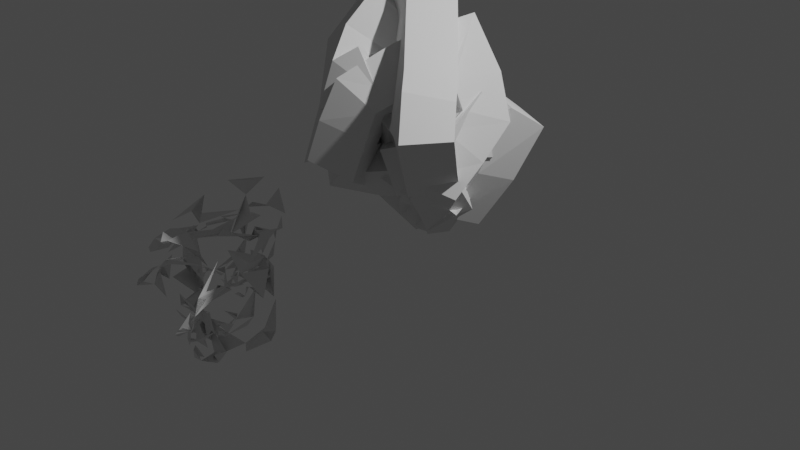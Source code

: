 # Source: stinkies.blend  (saved by Blender 2.82.7; exported with 4.5.12 LTS)
import bpy
from mathutils import Matrix  # noqa: F401  (used for matrix-valued properties, if any)

bpy.ops.wm.read_factory_settings(use_empty=True)
scene = bpy.context.scene
scene.name = 'Scene'

# ---- collections
col_collection = bpy.data.collections.new('Collection'); scene.collection.children.link(col_collection)

# ---- world
world_world = bpy.data.worlds.new('World'); scene.world = world_world
world_world.use_nodes = True; world_world.node_tree.nodes.clear()
_N = world_world.node_tree.nodes; _L = world_world.node_tree.links
n0 = _N.new('ShaderNodeOutputWorld'); n0.name = 'World Output'; n0.location = (300, 300)
n1 = _N.new('ShaderNodeBackground'); n1.name = 'Background'; n1.location = (10, 300)
n1.inputs[0].default_value = (0.05088, 0.05088, 0.05088, 1.0)
_L.new(n1.outputs[0], n0.inputs[0])
n0.is_active_output = True
world_world.color = (0.05088, 0.05088, 0.05088)
world_world.use_sun_shadow = False
world_world.sun_shadow_jitter_overblur = 0.0

# ---- cameras
cam_camera = bpy.data.cameras.new('Camera')
cam_camera.clip_end = 100.0
cam_camera.ortho_scale = 7.314

# ---- lights
light_light = bpy.data.lights.new('Light', 'POINT')
light_light.transmission_factor = 0.0
light_light.energy = 1000.0
light_light.shadow_soft_size = 0.1
light_light.shadow_maximum_resolution = 0.006
light_light.use_absolute_resolution = True

# ---- meshes
me_cube_002 = bpy.data.meshes.new('Cube.002')
me_cube_002.from_pydata([(0.0, 0.0, 0.6), (-0.07617, 0.5238, 1.465), (0.232, 0.09317, 0.6962), (0.2235, 0.1514, 0.7923), (-0.02539, 0.1746, 0.8885), (-0.2743, 0.1978, 0.9847), (-0.2828, 0.256, 1.081), (-0.05078, 0.3492, 1.177), (0.1812, 0.4424, 1.273), (0.1728, 0.5006, 1.369), (-0.09386, 0.5574, 1.484), (-0.3357, 0.8942, 1.617), (-0.161, 0.5834, 0.9006), (-0.1801, 0.7161, 1.152), (-0.1072, 0.764, 1.166), (-0.1996, 0.7607, 1.087), (-0.2036, 0.6886, 0.9221), (-0.2769, 0.6225, 0.7173), (-0.6377, 0.8325, 0.9074), (-0.1974, 0.1569, 0.528), (0.331, 0.3435, 0.7261), (0.4615, 0.3837, 0.8843), (0.4964, 0.3851, 1.101), (-0.05338, 0.2094, 0.5521), (-0.703, -0.02355, 0.3743), (-0.5403, -0.01677, 1.381), (-0.9695, 1.028, 1.274), (-1.27, 0.6375, 0.6281), (-0.9343, 0.1353, 0.8723), (-1.081, -0.04815, 0.5603), (-0.5445, 0.5731, 1.367), (-0.4948, 0.9029, 1.862), (-0.5489, 0.7025, 1.568), (-0.4233, 1.236, 0.4673), (-0.5177, 1.14, 0.981), (-0.453, 0.7093, 1.139), (-0.2525, 0.5065, 0.4652), (-0.5205, 1.275, 0.8539), (0.6361, 0.8748, 0.9674), (0.289, 0.5838, 0.1521), (-1.117, 0.6577, 0.1989), (-0.3175, -0.4611, 0.7604), (-0.1917, -0.3135, 1.327), (0.1928, 0.6051, 1.752), (0.5139, 0.5484, 1.098), (0.4386, 0.05018, 0.6237), (0.05234, 0.3728, 0.2684), (-0.2461, 0.6157, 0.003626), (0.359, 0.4154, 0.09958), (0.2087, 0.557, -0.06295), (0.3812, 0.1029, 0.5636), (-1.375, 0.543, 0.4981), (-0.1098, 0.6175, -0.04562), (0.7343, -0.4198, 1.232), (0.4547, -0.1012, 1.511), (-0.112, 0.4699, 2.017), (-0.5779, 0.7111, 2.247), (-0.5965, 0.007614, 1.679), (-0.3994, -0.3307, 1.39), (-0.1911, -0.1333, 1.534), (2.876, 1.119, 1.289), (2.799, 1.643, 2.155), (3.108, 1.212, 1.386), (3.099, 1.271, 1.482), (2.85, 1.294, 1.578), (2.601, 1.317, 1.674), (2.593, 1.375, 1.77), (2.825, 1.468, 1.866), (3.057, 1.562, 1.963), (3.048, 1.62, 2.059), (2.782, 1.677, 2.174), (2.54, 2.013, 2.306), (2.715, 1.703, 1.59), (2.695, 1.835, 1.842), (2.768, 1.883, 1.855), (2.676, 1.88, 1.776), (2.672, 1.808, 1.612), (2.599, 1.742, 1.407), (2.238, 1.952, 1.597), (2.678, 1.276, 1.218), (3.207, 1.463, 1.416), (3.337, 1.503, 1.574), (3.372, 1.504, 1.791), (2.822, 1.329, 1.242), (2.173, 1.096, 1.064), (2.335, 1.102, 2.07), (1.906, 2.147, 1.963), (1.605, 1.757, 1.318), (1.941, 1.255, 1.562), (1.794, 1.071, 1.25), (2.331, 1.692, 2.057), (2.381, 2.022, 2.552), (2.327, 1.822, 2.258), (2.452, 2.355, 1.157), (2.358, 2.259, 1.67), (2.423, 1.828, 1.828), (2.623, 1.626, 1.155), (2.355, 2.394, 1.543), (3.512, 1.994, 1.657), (3.165, 1.703, 0.8416), (1.759, 1.777, 0.8884), (2.558, 0.6581, 1.45), (2.684, 0.8057, 2.016), (3.068, 1.724, 2.442), (3.389, 1.668, 1.787), (3.314, 1.169, 1.313), (2.928, 1.492, 0.9579), (2.629, 1.735, 0.6931), (3.235, 1.535, 0.789), (3.084, 1.676, 0.6265), (3.257, 1.222, 1.253), (1.501, 1.662, 1.188), (2.766, 1.737, 0.6438), (3.61, 0.6994, 1.922), (3.33, 1.018, 2.201), (2.764, 1.589, 2.706), (2.298, 1.83, 2.937), (2.279, 1.127, 2.368), (2.476, 0.7885, 2.079), (2.684, 0.9859, 2.223), (-0.06972, 2.15, 2.346), (-0.1459, 2.673, 3.212), (0.1623, 2.243, 2.443), (0.1538, 2.301, 2.539), (-0.09511, 2.324, 2.635), (-0.344, 2.348, 2.731), (-0.3525, 2.406, 2.827), (-0.1205, 2.499, 2.923), (0.1115, 2.592, 3.02), (0.103, 2.65, 3.116), (-0.1636, 2.707, 3.231), (-0.4055, 3.044, 3.363), (-0.2307, 2.733, 2.647), (-0.2499, 2.866, 2.899), (-0.177, 2.914, 2.912), (-0.2693, 2.91, 2.833), (-0.2733, 2.838, 2.669), (-0.3467, 2.772, 2.464), (-0.7074, 2.982, 2.654), (-0.2672, 2.307, 2.274), (0.2613, 2.493, 2.472), (0.3918, 2.533, 2.631), (0.4267, 2.535, 2.848), (-0.1231, 2.359, 2.299), (-0.7727, 2.126, 2.121), (-0.61, 2.133, 3.127), (-1.039, 3.177, 3.02), (-1.34, 2.787, 2.375), (-1.004, 2.285, 2.619), (-1.151, 2.102, 2.307), (-0.6142, 2.723, 3.114), (-0.5645, 3.053, 3.609), (-0.6186, 2.852, 3.315), (-0.4931, 3.385, 2.214), (-0.5874, 3.289, 2.727), (-0.5227, 2.859, 2.885), (-0.3223, 2.656, 2.212), (-0.5902, 3.425, 2.6), (0.5664, 3.025, 2.714), (0.2193, 2.734, 1.898), (-1.186, 2.807, 1.945), (-0.3872, 1.689, 2.507), (-0.2614, 1.836, 3.073), (0.1231, 2.755, 3.499), (0.4442, 2.698, 2.844), (0.3689, 2.2, 2.37), (-0.01738, 2.523, 2.015), (-0.3158, 2.765, 1.75), (0.2893, 2.565, 1.846), (0.1389, 2.707, 1.683), (0.3114, 2.253, 2.31), (-1.445, 2.693, 2.244), (-0.1796, 2.767, 1.701), (0.6646, 1.73, 2.979), (0.3849, 2.048, 3.258), (-0.1817, 2.62, 3.763), (-0.6476, 2.861, 3.994), (-0.6662, 2.157, 3.425), (-0.4692, 1.819, 3.136), (-0.2608, 2.016, 3.28), (-1.988, -1.262, 2.478), (-2.064, -0.7387, 3.344), (-1.756, -1.169, 2.574), (-1.764, -1.111, 2.67), (-2.013, -1.088, 2.767), (-2.262, -1.065, 2.863), (-2.27, -1.006, 2.959), (-2.038, -0.9133, 3.055), (-1.806, -0.8201, 3.151), (-1.815, -0.7619, 3.247), (-2.082, -0.7051, 3.362), (-2.323, -0.3682, 3.495), (-2.149, -0.6791, 2.779), (-2.168, -0.5464, 3.031), (-2.095, -0.4985, 3.044), (-2.187, -0.5018, 2.965), (-2.191, -0.5739, 2.8), (-2.265, -0.6399, 2.595), (-2.625, -0.43, 2.786), (-2.185, -1.106, 2.406), (-1.657, -0.919, 2.604), (-1.526, -0.8788, 2.762), (-1.491, -0.8774, 2.979), (-2.041, -1.053, 2.43), (-2.691, -1.286, 2.252), (-2.528, -1.279, 3.259), (-2.957, -0.2348, 3.152), (-3.258, -0.625, 2.506), (-2.922, -1.127, 2.75), (-3.069, -1.311, 2.438), (-2.532, -0.6893, 3.245), (-2.482, -0.3596, 3.741), (-2.537, -0.56, 3.446), (-2.411, -0.02692, 2.345), (-2.505, -0.1227, 2.859), (-2.441, -0.5532, 3.017), (-2.24, -0.756, 2.343), (-2.508, 0.01272, 2.732), (-1.352, -0.3877, 2.846), (-1.699, -0.6787, 2.03), (-3.104, -0.6048, 2.077), (-2.305, -1.724, 2.639), (-2.179, -1.576, 3.205), (-1.795, -0.6574, 3.63), (-1.474, -0.7141, 2.976), (-1.549, -1.212, 2.502), (-1.935, -0.8897, 2.147), (-2.234, -0.6468, 1.882), (-1.629, -0.8471, 1.978), (-1.779, -0.7054, 1.815), (-1.606, -1.16, 2.442), (-3.363, -0.7194, 2.376), (-2.098, -0.645, 1.832), (-1.253, -1.682, 3.11), (-1.533, -1.364, 3.389), (-2.1, -0.7926, 3.895), (-2.566, -0.5514, 4.125), (-2.584, -1.255, 3.557), (-2.387, -1.593, 3.268), (-2.179, -1.396, 3.412), (-2.185, -1.331, -1.558), (-1.888, -0.7051, -0.8167), (-1.923, -1.275, -1.556), (-1.89, -1.206, -1.473), (-2.086, -1.122, -1.311), (-2.282, -1.039, -1.148), (-2.249, -0.9691, -1.066), (-1.987, -0.9137, -1.064), (-1.725, -0.8582, -1.062), (-1.692, -0.7887, -0.9792), (-1.893, -0.6667, -0.7997), (-2.022, -0.2752, -0.6605), (-2.146, -0.696, -1.329), (-2.06, -0.5337, -1.111), (-1.98, -0.5001, -1.129), (-2.093, -0.4941, -1.174), (-2.163, -0.5826, -1.315), (-2.31, -0.656, -1.472), (-2.55, -0.3574, -1.22), (-2.369, -1.147, -1.592), (-1.783, -1.048, -1.602), (-1.603, -1.017, -1.501), (-1.498, -0.997, -1.309), (-2.219, -1.122, -1.623), (-2.918, -1.239, -1.548), (-2.429, -1.148, -0.6584), (-2.707, -0.05856, -0.8095), (-3.261, -0.4531, -1.252), (-2.943, -0.9804, -1.039), (-3.212, -1.166, -1.254), (-2.349, -0.5748, -0.7732), (-2.087, -0.2063, -0.3831), (-2.266, -0.4247, -0.6064), (-2.437, -0.05952, -1.768), (-2.367, -0.074, -1.242), (-2.319, -0.4873, -1.039), (-2.389, -0.8032, -1.695), (-2.392, 0.04352, -1.384), (-1.339, -0.5642, -1.563), (-1.978, -0.8728, -2.168), (-3.259, -0.5143, -1.704), (-2.497, -1.697, -1.229), (-2.168, -1.513, -0.7643), (-1.529, -0.6464, -0.6456), (-1.458, -0.8421, -1.347), (-1.762, -1.367, -1.679), (-2.191, -1.017, -1.949), (-2.521, -0.7521, -2.148), (-1.956, -1.057, -2.209), (-2.129, -0.9078, -2.34), (-1.828, -1.311, -1.727), (-3.416, -0.5392, -1.325), (-2.41, -0.7833, -2.236), (-1.354, -1.812, -1.119), (-1.473, -1.414, -0.8277), (-1.745, -0.6861, -0.2809), (-2.064, -0.3315, 0.03582), (-2.378, -1.078, -0.3666), (-2.343, -1.48, -0.6381), (-2.071, -1.313, -0.6021), (-2.277, -1.339, -1.496), (-1.658, -0.7035, -1.005), (-2.025, -1.337, -1.584), (-1.956, -1.266, -1.53), (-2.071, -1.127, -1.332), (-2.186, -0.9876, -1.135), (-2.117, -0.917, -1.08), (-1.864, -0.9152, -1.168), (-1.611, -0.9135, -1.257), (-1.543, -0.8429, -1.202), (-1.651, -0.6631, -0.9938), (-1.666, -0.24, -0.8923), (-2.069, -0.7025, -1.406), (-1.891, -0.5365, -1.257), (-1.818, -0.5219, -1.304), (-1.937, -0.4987, -1.313), (-2.062, -0.5872, -1.407), (-2.262, -0.6476, -1.496), (-2.356, -0.2797, -1.239), (-2.432, -1.127, -1.504), (-1.875, -1.149, -1.711), (-1.669, -1.143, -1.678), (-1.504, -1.123, -1.534), (-2.299, -1.136, -1.583), (-2.942, -1.102, -1.278), (-2.176, -1.007, -0.6121), (-2.319, 0.09023, -0.8591), (-3.043, -0.2342, -1.033), (-2.756, -0.786, -0.8395), (-3.105, -0.9376, -0.9247), (-2.052, -0.4794, -0.8447), (-1.623, -0.1278, -0.6251), (-1.897, -0.3305, -0.7406), (-2.389, -0.07636, -1.838), (-2.151, -0.04307, -1.365), (-2.101, -0.4311, -1.117), (-2.433, -0.8009, -1.654), (-2.203, 0.05968, -1.511), (-1.376, -0.7632, -1.896), (-2.219, -1.006, -2.211), (-3.201, -0.3469, -1.446), (-2.513, -1.595, -1.029), (-2.023, -1.427, -0.7276), (-1.258, -0.6981, -0.9651), (-1.456, -0.9844, -1.608), (-1.93, -1.473, -1.734), (-2.366, -1.078, -1.916), (-2.699, -0.7775, -2.046), (-2.24, -1.194, -2.224), (-2.422, -1.03, -2.319), (-1.998, -1.411, -1.768), (-3.225, -0.2954, -1.038), (-2.631, -0.8402, -2.157), (-1.43, -1.923, -1.257), (-1.383, -1.477, -1.018), (-1.343, -0.6512, -0.5507), (-1.481, -0.2052, -0.2183), (-2.02, -0.9159, -0.3672), (-2.139, -1.346, -0.5615), (-1.849, -1.234, -0.6408)], [(0, 2), (2, 3), (3, 4), (4, 5), (5, 6), (6, 7), (7, 8), (8, 9), (9, 1), (1, 10), (10, 11), (11, 12), (12, 13), (13, 14), (14, 15), (15, 16), (16, 17), (17, 18), (18, 19), (19, 20), (20, 21), (21, 22), (22, 23), (23, 24), (24, 25), (25, 26), (26, 27), (27, 28), (28, 29), (29, 30), (30, 31), (31, 32), (32, 33), (33, 34), (34, 35), (35, 36), (36, 37), (37, 38), (38, 39), (39, 40), (40, 41), (41, 42), (42, 43), (43, 44), (44, 45), (45, 46), (46, 47), (47, 48), (48, 49), (49, 50), (50, 51), (51, 52), (52, 53), (53, 54), (54, 55), (55, 56), (56, 57), (57, 58), (58, 59), (60, 62), (62, 63), (63, 64), (64, 65), (65, 66), (66, 67), (67, 68), (68, 69), (69, 61), (61, 70), (70, 71), (71, 72), (72, 73), (73, 74), (74, 75), (75, 76), (76, 77), (77, 78), (78, 79), (79, 80), (80, 81), (81, 82), (82, 83), (83, 84), (84, 85), (85, 86), (86, 87), (87, 88), (88, 89), (89, 90), (90, 91), (91, 92), (92, 93), (93, 94), (94, 95), (95, 96), (96, 97), (97, 98), (98, 99), (99, 100), (100, 101), (101, 102), (102, 103), (103, 104), (104, 105), (105, 106), (106, 107), (107, 108), (108, 109), (109, 110), (110, 111), (111, 112), (112, 113), (113, 114), (114, 115), (115, 116), (116, 117), (117, 118), (118, 119), (120, 122), (122, 123), (123, 124), (124, 125), (125, 126), (126, 127), (127, 128), (128, 129), (129, 121), (121, 130), (130, 131), (131, 132), (132, 133), (133, 134), (134, 135), (135, 136), (136, 137), (137, 138), (138, 139), (139, 140), (140, 141), (141, 142), (142, 143), (143, 144), (144, 145), (145, 146), (146, 147), (147, 148), (148, 149), (149, 150), (150, 151), (151, 152), (152, 153), (153, 154), (154, 155), (155, 156), (156, 157), (157, 158), (158, 159), (159, 160), (160, 161), (161, 162), (162, 163), (163, 164), (164, 165), (165, 166), (166, 167), (167, 168), (168, 169), (169, 170), (170, 171), (171, 172), (172, 173), (173, 174), (174, 175), (175, 176), (176, 177), (177, 178), (178, 179), (180, 182), (182, 183), (183, 184), (184, 185), (185, 186), (186, 187), (187, 188), (188, 189), (189, 181), (181, 190), (190, 191), (191, 192), (192, 193), (193, 194), (194, 195), (195, 196), (196, 197), (197, 198), (198, 199), (199, 200), (200, 201), (201, 202), (202, 203), (203, 204), (204, 205), (205, 206), (206, 207), (207, 208), (208, 209), (209, 210), (210, 211), (211, 212), (212, 213), (213, 214), (214, 215), (215, 216), (216, 217), (217, 218), (218, 219), (219, 220), (220, 221), (221, 222), (222, 223), (223, 224), (224, 225), (225, 226), (226, 227), (227, 228), (228, 229), (229, 230), (230, 231), (231, 232), (232, 233), (233, 234), (234, 235), (235, 236), (236, 237), (237, 238), (238, 239)], [(292, 293, 353, 352), (266, 267, 327, 326), (240, 242, 302, 300), (293, 294, 354, 353), (267, 268, 328, 327), (242, 243, 303, 302), (294, 295, 355, 354), (268, 269, 329, 328), (243, 244, 304, 303), (295, 296, 356, 355), (269, 270, 330, 329), (244, 245, 305, 304), (296, 297, 357, 356), (270, 271, 331, 330), (245, 246, 306, 305), (297, 298, 358, 357), (271, 272, 332, 331), (246, 247, 307, 306), (298, 299, 359, 358), (272, 273, 333, 332), (247, 248, 308, 307), (273, 274, 334, 333), (248, 249, 309, 308), (274, 275, 335, 334), (249, 241, 301, 309), (275, 276, 336, 335), (241, 250, 310, 301), (276, 277, 337, 336), (250, 251, 311, 310), (277, 278, 338, 337), (251, 252, 312, 311), (278, 279, 339, 338), (252, 253, 313, 312), (279, 280, 340, 339), (253, 254, 314, 313), (280, 281, 341, 340), (254, 255, 315, 314), (281, 282, 342, 341), (255, 256, 316, 315), (282, 283, 343, 342), (256, 257, 317, 316), (283, 284, 344, 343), (257, 258, 318, 317), (284, 285, 345, 344), (258, 259, 319, 318), (285, 286, 346, 345), (259, 260, 320, 319), (286, 287, 347, 346), (260, 261, 321, 320), (287, 288, 348, 347), (261, 262, 322, 321), (288, 289, 349, 348), (262, 263, 323, 322), (289, 290, 350, 349), (263, 264, 324, 323), (290, 291, 351, 350), (264, 265, 325, 324), (291, 292, 352, 351), (265, 266, 326, 325)])
_uv = me_cube_002.uv_layers.new(name='UVMap')
_uv.uv.foreach_set('vector', [0.0, 0.0, 0.0, 0.0, 0.0, 0.0, 0.0, 0.0, 0.0, 0.0, 0.0, 0.0, 0.0, 0.0, 0.0, 0.0, 0.0, 0.0, 0.0, 0.0, 0.0, 0.0, 0.0, 0.0, 0.0, 0.0, 0.0, 0.0, 0.0, 0.0, 0.0, 0.0, 0.0, 0.0, 0.0, 0.0, 0.0, 0.0, 0.0, 0.0, 0.0, 0.0, 0.0, 0.0, 0.0, 0.0, 0.0, 0.0, 0.0, 0.0, 0.0, 0.0, 0.0, 0.0, 0.0, 0.0, 0.0, 0.0, 0.0, 0.0, 0.0, 0.0, 0.0, 0.0, 0.0, 0.0, 0.0, 0.0, 0.0, 0.0, 0.0, 0.0, 0.0, 0.0, 0.0, 0.0, 0.0, 0.0, 0.0, 0.0, 0.0, 0.0, 0.0, 0.0, 0.0, 0.0, 0.0, 0.0, 0.0, 0.0, 0.0, 0.0, 0.0, 0.0, 0.0, 0.0, 0.0, 0.0, 0.0, 0.0, 0.0, 0.0, 0.0, 0.0, 0.0, 0.0, 0.0, 0.0, 0.0, 0.0, 0.0, 0.0, 0.0, 0.0, 0.0, 0.0, 0.0, 0.0, 0.0, 0.0, 0.0, 0.0, 0.0, 0.0, 0.0, 0.0, 0.0, 0.0, 0.0, 0.0, 0.0, 0.0, 0.0, 0.0, 0.0, 0.0, 0.0, 0.0, 0.0, 0.0, 0.0, 0.0, 0.0, 0.0, 0.0, 0.0, 0.0, 0.0, 0.0, 0.0, 0.0, 0.0, 0.0, 0.0, 0.0, 0.0, 0.0, 0.0, 0.0, 0.0, 0.0, 0.0, 0.0, 0.0, 0.0, 0.0, 0.0, 0.0, 0.0, 0.0, 0.0, 0.0, 0.0, 0.0, 0.0, 0.0, 0.0, 0.0, 0.0, 0.0, 0.0, 0.0, 0.0, 0.0, 0.0, 0.0, 0.0, 0.0, 0.0, 0.0, 0.0, 0.0, 0.0, 0.0, 0.0, 0.0, 0.0, 0.0, 0.0, 0.0, 0.0, 0.0, 0.0, 0.0, 0.0, 0.0, 0.0, 0.0, 0.0, 0.0, 0.0, 0.0, 0.0, 0.0, 0.0, 0.0, 0.0, 0.0, 0.0, 0.0, 0.0, 0.0, 0.0, 0.0, 0.0, 0.0, 0.0, 0.0, 0.0, 0.0, 0.0, 0.0, 0.0, 0.0, 0.0, 0.0, 0.0, 0.0, 0.0, 0.0, 0.0, 0.0, 0.0, 0.0, 0.0, 0.0, 0.0, 0.0, 0.0, 0.0, 0.0, 0.0, 0.0, 0.0, 0.0, 0.0, 0.0, 0.0, 0.0, 0.0, 0.0, 0.0, 0.0, 0.0, 0.0, 0.0, 0.0, 0.0, 0.0, 0.0, 0.0, 0.0, 0.0, 0.0, 0.0, 0.0, 0.0, 0.0, 0.0, 0.0, 0.0, 0.0, 0.0, 0.0, 0.0, 0.0, 0.0, 0.0, 0.0, 0.0, 0.0, 0.0, 0.0, 0.0, 0.0, 0.0, 0.0, 0.0, 0.0, 0.0, 0.0, 0.0, 0.0, 0.0, 0.0, 0.0, 0.0, 0.0, 0.0, 0.0, 0.0, 0.0, 0.0, 0.0, 0.0, 0.0, 0.0, 0.0, 0.0, 0.0, 0.0, 0.0, 0.0, 0.0, 0.0, 0.0, 0.0, 0.0, 0.0, 0.0, 0.0, 0.0, 0.0, 0.0, 0.0, 0.0, 0.0, 0.0, 0.0, 0.0, 0.0, 0.0, 0.0, 0.0, 0.0, 0.0, 0.0, 0.0, 0.0, 0.0, 0.0, 0.0, 0.0, 0.0, 0.0, 0.0, 0.0, 0.0, 0.0, 0.0, 0.0, 0.0, 0.0, 0.0, 0.0, 0.0, 0.0, 0.0, 0.0, 0.0, 0.0, 0.0, 0.0, 0.0, 0.0, 0.0, 0.0, 0.0, 0.0, 0.0, 0.0, 0.0, 0.0, 0.0, 0.0, 0.0, 0.0, 0.0, 0.0, 0.0, 0.0, 0.0, 0.0, 0.0, 0.0, 0.0, 0.0, 0.0, 0.0, 0.0, 0.0, 0.0, 0.0, 0.0, 0.0, 0.0, 0.0, 0.0, 0.0, 0.0, 0.0, 0.0, 0.0, 0.0, 0.0, 0.0, 0.0, 0.0, 0.0, 0.0, 0.0, 0.0, 0.0, 0.0, 0.0, 0.0, 0.0, 0.0, 0.0, 0.0, 0.0, 0.0, 0.0, 0.0, 0.0, 0.0, 0.0, 0.0, 0.0, 0.0, 0.0, 0.0, 0.0, 0.0, 0.0, 0.0, 0.0, 0.0, 0.0, 0.0, 0.0, 0.0, 0.0, 0.0, 0.0, 0.0, 0.0, 0.0, 0.0, 0.0, 0.0, 0.0, 0.0, 0.0, 0.0, 0.0, 0.0, 0.0, 0.0, 0.0, 0.0, 0.0])
me_cube_002.use_remesh_fix_poles = True
me_cube_002.use_remesh_preserve_attributes = False
me_cube_002.use_mirror_vertex_groups = False
me_cube_002.update()

# ---- objects
ob_light = bpy.data.objects.new('Light', light_light)
ob_camera = bpy.data.objects.new('Camera', cam_camera)
ob_stonk = bpy.data.objects.new('Stonk', me_cube_002)

# ---- transforms, parenting, visibility, modifiers, constraints
ob_light.location = (4.076, 1.005, 5.904)
ob_light.rotation_euler = (0.6503, 0.05522, 1.866)
ob_light.lock_rotations_4d = False
ob_light.empty_display_type = 'ARROWS'
ob_light.color = (0.0, 0.0, 0.0, 0.0)
ob_light.lineart.crease_threshold = 0.0
ob_camera.location = (7.359, -6.926, 4.958)
ob_camera.rotation_euler = (1.109, 0.0, 0.8149)
ob_camera.lock_rotations_4d = False
ob_camera.empty_display_type = 'ARROWS'
ob_camera.color = (0.0, 0.0, 0.0, 0.0)
ob_camera.display_type = 'WIRE'
ob_camera.lineart.crease_threshold = 0.0
ob_stonk.location = (0.0, 0.0, 0.0)
ob_stonk.lineart.crease_threshold = 0.0
_m = ob_stonk.modifiers.new('Skin', 'SKIN')
_m = ob_stonk.modifiers.new('Decimate', 'DECIMATE')

# ---- collection membership
col_collection.objects.link(ob_light)
col_collection.objects.link(ob_camera)
col_collection.objects.link(ob_stonk)

# ---- scene / render settings (as saved in the file)
scene.camera = ob_camera
scene.frame_start = 1; scene.frame_end = 250; scene.frame_set(1)
scene.render.engine = 'BLENDER_EEVEE_NEXT'
scene.cycles.use_denoising = False
scene.cycles.samples = 128
scene.cycles.sampling_pattern = 'TABULATED_SOBOL'
scene.cycles.use_adaptive_sampling = False
scene.cycles.use_light_tree = False
scene.view_settings.view_transform = 'Filmic'
bpy.context.view_layer.update()
